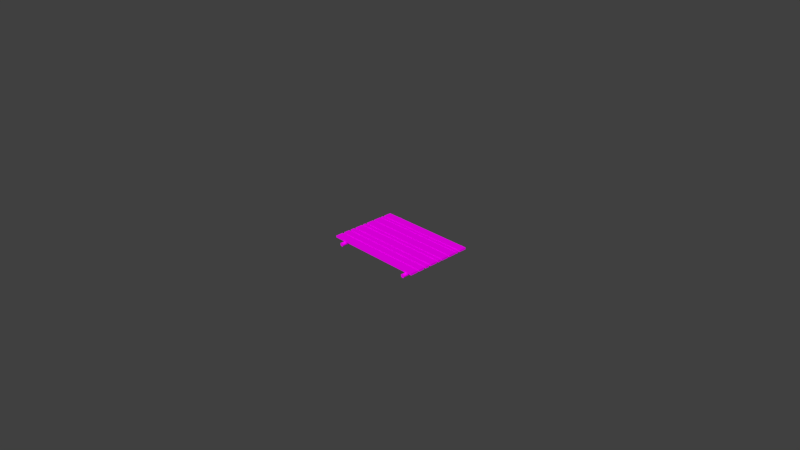# Source: raft.blend  (saved by Blender 2.72.0; exported with 4.5.12 LTS)
import bpy
from mathutils import Matrix  # noqa: F401  (used for matrix-valued properties, if any)

bpy.ops.wm.read_factory_settings(use_empty=True)
scene = bpy.context.scene
scene.name = 'Scene'

# ---- collections
col_collection_1 = bpy.data.collections.new('Collection 1'); scene.collection.children.link(col_collection_1)

# ---- images (referenced by path relative to the original .blend; pixels are not part of the script)
import os
ASSET_DIR = os.environ.get("B2B_ASSET_DIR", "")  # directory of the original .blend (textures are referenced by path, not embedded)
HERE = os.path.dirname(os.path.abspath(__file__))  # packed textures are extracted next to this script under _unpacked/

def load_image(name, relpath, width, height, colorspace="sRGB"):
    """Load a texture the original file referenced (path relative to the .blend, or extracted next to this script)."""
    p = next((c for c in (os.path.join(HERE, relpath), os.path.join(ASSET_DIR, relpath)) if relpath and os.path.exists(c)), "")
    if p:
        img = bpy.data.images.load(p, check_existing=True)
        img.name = name
    else:  # same state as the original file: an image datablock whose file is absent (Cycles renders it pink)
        img = bpy.data.images.new(name, width, height)
        img.source = "FILE"
        img.filepath = "//" + (relpath or name)
    img.colorspace_settings.name = colorspace
    return img
img_tree_texture___11_by_lunanyxstock_jpg = load_image('Tree_texture___11_by_LunaNYXstock.jpg', 'Tree_texture___11_by_LunaNYXstock.jpg', 1024, 1024, 'sRGB')
img_magnera_beach_wood_2970888_o_jpg = load_image('magnera-beach-wood-2970888-o.jpg', 'magnera-beach-wood-2970888-o.jpg', 1024, 1024, 'sRGB')
img_rough_wood_texture_02_jpg = load_image('Rough_Wood_Texture_02.jpg', 'Rough_Wood_Texture_02.jpg', 1024, 1024, 'sRGB')

# ---- materials (node trees are filled in below, after node groups)
mat_material_014 = bpy.data.materials.new('Material.014')
mat_material_014.alpha_threshold = 0.0
mat_material_014.roughness = 0.5
mat_material_003 = bpy.data.materials.new('Material.003')
mat_material_003.alpha_threshold = 0.0
mat_material_003.roughness = 0.5
mat_material_012 = bpy.data.materials.new('Material.012')
mat_material_012.alpha_threshold = 0.0
mat_material_012.roughness = 0.5
mat_material_010 = bpy.data.materials.new('Material.010')
mat_material_010.alpha_threshold = 0.0
mat_material_010.roughness = 0.5
mat_material_011 = bpy.data.materials.new('Material.011')
mat_material_011.alpha_threshold = 0.0
mat_material_011.roughness = 0.5
mat_material_006 = bpy.data.materials.new('Material.006')
mat_material_006.alpha_threshold = 0.0
mat_material_006.roughness = 0.5
mat_material_005 = bpy.data.materials.new('Material.005')
mat_material_005.alpha_threshold = 0.0
mat_material_005.roughness = 0.5

# ---- material node trees
mat_material_014.use_nodes = True; mat_material_014.node_tree.nodes.clear()
_N = mat_material_014.node_tree.nodes; _L = mat_material_014.node_tree.links
n0 = _N.new('ShaderNodeOutputMaterial'); n0.name = 'Material Output'; n0.location = (300, 300)
n1 = _N.new('ShaderNodeBsdfDiffuse'); n1.name = 'Diffuse BSDF'; n1.location = (10, 300)
n2 = _N.new('ShaderNodeTexImage'); n2.name = 'Image Texture'; n2.location = (-180, 300)
n2.width = 140
n2.image = img_tree_texture___11_by_lunanyxstock_jpg
_L.new(n1.outputs[0], n0.inputs[0])
_L.new(n2.outputs[0], n1.inputs[0])
n0.is_active_output = True
mat_material_003.use_nodes = True; mat_material_003.node_tree.nodes.clear()
_N = mat_material_003.node_tree.nodes; _L = mat_material_003.node_tree.links
n0 = _N.new('ShaderNodeOutputMaterial'); n0.name = 'Material Output'; n0.location = (300, 300)
n1 = _N.new('ShaderNodeBsdfDiffuse'); n1.name = 'Diffuse BSDF'; n1.location = (10, 300)
n2 = _N.new('ShaderNodeTexImage'); n2.name = 'Image Texture'; n2.location = (-180, 300)
n2.width = 140
n2.image = img_magnera_beach_wood_2970888_o_jpg
_L.new(n1.outputs[0], n0.inputs[0])
_L.new(n2.outputs[0], n1.inputs[0])
n0.is_active_output = True
mat_material_012.use_nodes = True; mat_material_012.node_tree.nodes.clear()
_N = mat_material_012.node_tree.nodes; _L = mat_material_012.node_tree.links
n0 = _N.new('ShaderNodeOutputMaterial'); n0.name = 'Material Output'; n0.location = (300, 300)
n1 = _N.new('ShaderNodeBsdfDiffuse'); n1.name = 'Diffuse BSDF'; n1.location = (10, 300)
n2 = _N.new('ShaderNodeTexImage'); n2.name = 'Image Texture'; n2.location = (-180, 300)
n2.width = 140
n2.image = img_tree_texture___11_by_lunanyxstock_jpg
_L.new(n1.outputs[0], n0.inputs[0])
_L.new(n2.outputs[0], n1.inputs[0])
n0.is_active_output = True
mat_material_010.use_nodes = True; mat_material_010.node_tree.nodes.clear()
_N = mat_material_010.node_tree.nodes; _L = mat_material_010.node_tree.links
n0 = _N.new('ShaderNodeOutputMaterial'); n0.name = 'Material Output'; n0.location = (300, 300)
n1 = _N.new('ShaderNodeBsdfDiffuse'); n1.name = 'Diffuse BSDF'; n1.location = (10, 300)
n2 = _N.new('ShaderNodeTexImage'); n2.name = 'Image Texture'; n2.location = (-180, 300)
n2.width = 140
n2.image = img_rough_wood_texture_02_jpg
_L.new(n1.outputs[0], n0.inputs[0])
_L.new(n2.outputs[0], n1.inputs[0])
n0.is_active_output = True
mat_material_011.use_nodes = True; mat_material_011.node_tree.nodes.clear()
_N = mat_material_011.node_tree.nodes; _L = mat_material_011.node_tree.links
n0 = _N.new('ShaderNodeOutputMaterial'); n0.name = 'Material Output'; n0.location = (300, 300)
n1 = _N.new('ShaderNodeBsdfDiffuse'); n1.name = 'Diffuse BSDF'; n1.location = (10, 300)
n2 = _N.new('ShaderNodeTexImage'); n2.name = 'Image Texture'; n2.location = (-180, 300)
n2.width = 140
n2.image = img_magnera_beach_wood_2970888_o_jpg
_L.new(n1.outputs[0], n0.inputs[0])
_L.new(n2.outputs[0], n1.inputs[0])
n0.is_active_output = True
mat_material_006.use_nodes = True; mat_material_006.node_tree.nodes.clear()
_N = mat_material_006.node_tree.nodes; _L = mat_material_006.node_tree.links
n0 = _N.new('ShaderNodeOutputMaterial'); n0.name = 'Material Output'; n0.location = (300, 300)
n1 = _N.new('ShaderNodeBsdfDiffuse'); n1.name = 'Diffuse BSDF'; n1.location = (10, 300)
n2 = _N.new('ShaderNodeTexImage'); n2.name = 'Image Texture'; n2.location = (-180, 300)
n2.width = 140
n2.image = img_tree_texture___11_by_lunanyxstock_jpg
_L.new(n1.outputs[0], n0.inputs[0])
_L.new(n2.outputs[0], n1.inputs[0])
n0.is_active_output = True
mat_material_005.use_nodes = True; mat_material_005.node_tree.nodes.clear()
_N = mat_material_005.node_tree.nodes; _L = mat_material_005.node_tree.links
n0 = _N.new('ShaderNodeOutputMaterial'); n0.name = 'Material Output'; n0.location = (300, 300)
n1 = _N.new('ShaderNodeBsdfDiffuse'); n1.name = 'Diffuse BSDF'; n1.location = (10, 300)
n2 = _N.new('ShaderNodeTexImage'); n2.name = 'Image Texture'; n2.location = (-180, 300)
n2.width = 140
n2.image = img_rough_wood_texture_02_jpg
_L.new(n1.outputs[0], n0.inputs[0])
_L.new(n2.outputs[0], n1.inputs[0])
n0.is_active_output = True

# ---- world
world_world = bpy.data.worlds.new('World'); scene.world = world_world
world_world.color = (0.05088, 0.05088, 0.05088)
world_world.use_sun_shadow = False
world_world.sun_shadow_jitter_overblur = 0.0
world_world.cycles.sampling_method = 'MANUAL'
world_world.cycles.sample_map_resolution = 256

# ---- cameras
cam_camera = bpy.data.cameras.new('Camera')
cam_camera.clip_end = 100.0
cam_camera.lens = 35.0
cam_camera.sensor_width = 32.0
cam_camera.sensor_height = 18.0
cam_camera.ortho_scale = 7.314
cam_camera.dof.focus_distance = 0.0

# ---- meshes
me_circle_001 = bpy.data.meshes.new('Circle.001')
me_circle_001.from_pydata([(16.67, -0.3895, -27.0), (16.52, -0.4037, -27.0), (16.38, -0.4457, -27.0), (16.26, -0.514, -27.0), (16.14, -0.6059, -27.0), (16.05, -0.7179, -27.0), (15.98, -0.8457, -27.0), (15.94, -0.9843, -27.0), (15.93, -1.128, -27.0), (15.94, -1.273, -27.0), (15.98, -1.411, -27.0), (16.05, -1.539, -27.0), (16.14, -1.651, -27.0), (16.26, -1.743, -27.0), (16.38, -1.811, -27.0), (16.52, -1.853, -27.0), (16.67, -1.867, -27.0), (16.81, -1.853, -27.0), (16.95, -1.811, -27.0), (17.08, -1.743, -27.0), (17.19, -1.651, -27.0), (17.28, -1.539, -27.0), (17.35, -1.411, -27.0), (17.39, -1.273, -27.0), (17.41, -1.128, -27.0), (17.39, -0.9843, -27.0), (17.35, -0.8457, -27.0), (17.28, -0.7179, -27.0), (17.19, -0.6059, -27.0), (17.08, -0.514, -27.0), (16.95, -0.4457, -27.0), (16.81, -0.4037, -27.0), (16.67, -0.3895, 2.071), (16.52, -0.4037, 2.071), (16.38, -0.4457, 2.071), (16.26, -0.514, 2.071), (16.14, -0.6059, 2.071), (16.05, -0.7179, 2.071), (15.98, -0.8457, 2.071), (15.94, -0.9843, 2.071), (15.93, -1.128, 2.071), (15.94, -1.273, 2.071), (15.98, -1.411, 2.071), (16.05, -1.539, 2.071), (16.14, -1.651, 2.071), (16.26, -1.743, 2.071), (16.38, -1.811, 2.071), (16.52, -1.853, 2.071), (16.67, -1.867, 2.071), (16.81, -1.853, 2.071), (16.95, -1.811, 2.071), (17.08, -1.743, 2.071), (17.19, -1.651, 2.071), (17.28, -1.539, 2.071), (17.35, -1.411, 2.071), (17.39, -1.273, 2.071), (17.41, -1.128, 2.071), (17.39, -0.9843, 2.071), (17.35, -0.8457, 2.071), (17.28, -0.7179, 2.071), (17.19, -0.6059, 2.071), (17.08, -0.514, 2.071), (16.95, -0.4457, 2.071), (16.81, -0.4037, 2.071)], [], [(1, 0, 31, 30, 29, 28, 27, 26, 25, 24, 23, 22, 21, 20, 19, 18, 17, 16, 15, 14, 13, 12, 11, 10, 9, 8, 7, 6, 5, 4, 3, 2), (33, 34, 35, 36, 37, 38, 39, 40, 41, 42, 43, 44, 45, 46, 47, 48, 49, 50, 51, 52, 53, 54, 55, 56, 57, 58, 59, 60, 61, 62, 63, 32), (30, 31, 63, 62), (19, 20, 52, 51), (8, 9, 41, 40), (28, 29, 61, 60), (17, 18, 50, 49), (6, 7, 39, 38), (26, 27, 59, 58), (4, 5, 37, 36), (15, 16, 48, 47), (24, 25, 57, 56), (2, 3, 35, 34), (13, 14, 46, 45), (22, 23, 55, 54), (0, 1, 33, 32), (11, 12, 44, 43), (31, 0, 32, 63), (20, 21, 53, 52), (9, 10, 42, 41), (29, 30, 62, 61), (18, 19, 51, 50), (7, 8, 40, 39), (27, 28, 60, 59), (16, 17, 49, 48), (5, 6, 38, 37), (25, 26, 58, 57), (3, 4, 36, 35), (14, 15, 47, 46), (23, 24, 56, 55), (1, 2, 34, 33), (12, 13, 45, 44), (21, 22, 54, 53), (10, 11, 43, 42)])
_uv = me_circle_001.uv_layers.new(name='UVMap')
_uv.uv.foreach_set('vector', [0.5, 1.106, 0.6182, 1.094, 0.7319, 1.06, 0.8366, 1.004, 0.9285, 0.9285, 1.004, 0.8366, 1.06, 0.7319, 1.094, 0.6182, 1.106, 0.5, 1.094, 0.3818, 1.06, 0.2681, 1.004, 0.1634, 0.9285, 0.07153, 0.8366, -0.003828, 0.7319, -0.05982, 0.6182, -0.09431, 0.5, -0.1059, 0.3818, -0.09431, 0.2681, -0.05982, 0.1634, -0.003828, 0.07153, 0.07153, -0.003828, 0.1634, -0.05982, 0.2681, -0.09431, 0.3818, -0.1059, 0.5, -0.09431, 0.6182, -0.05982, 0.7319, -0.003827, 0.8366, 0.07153, 0.9285, 0.1634, 1.004, 0.2681, 1.06, 0.3818, 1.094, 0.5, 1.106, 0.6182, 1.094, 0.7319, 1.06, 0.8366, 1.004, 0.9285, 0.9285, 1.004, 0.8366, 1.06, 0.7319, 1.094, 0.6182, 1.106, 0.5, 1.094, 0.3818, 1.06, 0.2681, 1.004, 0.1634, 0.9285, 0.07153, 0.8366, -0.003828, 0.7319, -0.05982, 0.6182, -0.09431, 0.5, -0.1059, 0.3818, -0.09431, 0.2681, -0.05982, 0.1634, -0.003828, 0.07153, 0.07153, -0.003828, 0.1634, -0.05982, 0.2681, -0.09431, 0.3818, -0.1059, 0.5, -0.09431, 0.6182, -0.05982, 0.7319, -0.003827, 0.8366, 0.07153, 0.9285, 0.1634, 1.004, 0.2681, 1.06, 0.3818, 1.094, -0.1059, -0.1059, 1.106, -0.1059, 1.106, 1.106, -0.1059, 1.106, -0.1059, -0.1059, 1.106, -0.1059, 1.106, 1.106, -0.1059, 1.106, -0.1059, -0.1059, 1.106, -0.1059, 1.106, 1.106, -0.1059, 1.106, -0.1059, -0.1059, 1.106, -0.1059, 1.106, 1.106, -0.1059, 1.106, -0.1059, -0.1059, 1.106, -0.1059, 1.106, 1.106, -0.1059, 1.106, -0.1059, -0.1059, 1.106, -0.1059, 1.106, 1.106, -0.1059, 1.106, -0.1059, -0.1059, 1.106, -0.1059, 1.106, 1.106, -0.1059, 1.106, -0.1059, -0.1059, 1.106, -0.1059, 1.106, 1.106, -0.1059, 1.106, -0.1059, -0.1059, 1.106, -0.1059, 1.106, 1.106, -0.1059, 1.106, -0.1059, -0.1059, 1.106, -0.1059, 1.106, 1.106, -0.1059, 1.106, -0.1059, -0.1059, 1.106, -0.1059, 1.106, 1.106, -0.1059, 1.106, -0.1059, -0.1059, 1.106, -0.1059, 1.106, 1.106, -0.1059, 1.106, -0.1059, -0.1059, 1.106, -0.1059, 1.106, 1.106, -0.1059, 1.106, -0.1059, -0.1059, 1.106, -0.1059, 1.106, 1.106, -0.1059, 1.106, -0.1059, -0.1059, 1.106, -0.1059, 1.106, 1.106, -0.1059, 1.106, -0.1059, -0.1059, 1.106, -0.1059, 1.106, 1.106, -0.1059, 1.106, -0.1059, -0.1059, 1.106, -0.1059, 1.106, 1.106, -0.1059, 1.106, -0.1059, -0.1059, 1.106, -0.1059, 1.106, 1.106, -0.1059, 1.106, -0.1059, -0.1059, 1.106, -0.1059, 1.106, 1.106, -0.1059, 1.106, -0.1059, -0.1059, 1.106, -0.1059, 1.106, 1.106, -0.1059, 1.106, -0.1059, -0.1059, 1.106, -0.1059, 1.106, 1.106, -0.1059, 1.106, -0.1059, -0.1059, 1.106, -0.1059, 1.106, 1.106, -0.1059, 1.106, -0.1059, -0.1059, 1.106, -0.1059, 1.106, 1.106, -0.1059, 1.106, -0.1059, -0.1059, 1.106, -0.1059, 1.106, 1.106, -0.1059, 1.106, -0.1059, -0.1059, 1.106, -0.1059, 1.106, 1.106, -0.1059, 1.106, -0.1059, -0.1059, 1.106, -0.1059, 1.106, 1.106, -0.1059, 1.106, -0.1059, -0.1059, 1.106, -0.1059, 1.106, 1.106, -0.1059, 1.106, -0.1059, -0.1059, 1.106, -0.1059, 1.106, 1.106, -0.1059, 1.106, -0.1059, -0.1059, 1.106, -0.1059, 1.106, 1.106, -0.1059, 1.106, -0.1059, -0.1059, 1.106, -0.1059, 1.106, 1.106, -0.1059, 1.106, -0.1059, -0.1059, 1.106, -0.1059, 1.106, 1.106, -0.1059, 1.106, -0.1059, -0.1059, 1.106, -0.1059, 1.106, 1.106, -0.1059, 1.106])
me_circle_001.materials.append(mat_material_014)
me_circle_001.use_remesh_preserve_volume = False
me_circle_001.use_remesh_preserve_attributes = False
me_circle_001.use_mirror_vertex_groups = False
me_circle_001.update()
me_circle = bpy.data.meshes.new('Circle')
me_circle.from_pydata([(16.67, -0.3895, -27.0), (16.52, -0.4037, -27.0), (16.38, -0.4457, -27.0), (16.26, -0.514, -27.0), (16.14, -0.6059, -27.0), (16.05, -0.7179, -27.0), (15.98, -0.8457, -27.0), (15.94, -0.9843, -27.0), (15.93, -1.128, -27.0), (15.94, -1.273, -27.0), (15.98, -1.411, -27.0), (16.05, -1.539, -27.0), (16.14, -1.651, -27.0), (16.26, -1.743, -27.0), (16.38, -1.811, -27.0), (16.52, -1.853, -27.0), (16.67, -1.867, -27.0), (16.81, -1.853, -27.0), (16.95, -1.811, -27.0), (17.08, -1.743, -27.0), (17.19, -1.651, -27.0), (17.28, -1.539, -27.0), (17.35, -1.411, -27.0), (17.39, -1.273, -27.0), (17.41, -1.128, -27.0), (17.39, -0.9843, -27.0), (17.35, -0.8457, -27.0), (17.28, -0.7179, -27.0), (17.19, -0.6059, -27.0), (17.08, -0.514, -27.0), (16.95, -0.4457, -27.0), (16.81, -0.4037, -27.0), (16.67, -0.3895, 2.071), (16.52, -0.4037, 2.071), (16.38, -0.4457, 2.071), (16.26, -0.514, 2.071), (16.14, -0.6059, 2.071), (16.05, -0.7179, 2.071), (15.98, -0.8457, 2.071), (15.94, -0.9843, 2.071), (15.93, -1.128, 2.071), (15.94, -1.273, 2.071), (15.98, -1.411, 2.071), (16.05, -1.539, 2.071), (16.14, -1.651, 2.071), (16.26, -1.743, 2.071), (16.38, -1.811, 2.071), (16.52, -1.853, 2.071), (16.67, -1.867, 2.071), (16.81, -1.853, 2.071), (16.95, -1.811, 2.071), (17.08, -1.743, 2.071), (17.19, -1.651, 2.071), (17.28, -1.539, 2.071), (17.35, -1.411, 2.071), (17.39, -1.273, 2.071), (17.41, -1.128, 2.071), (17.39, -0.9843, 2.071), (17.35, -0.8457, 2.071), (17.28, -0.7179, 2.071), (17.19, -0.6059, 2.071), (17.08, -0.514, 2.071), (16.95, -0.4457, 2.071), (16.81, -0.4037, 2.071)], [], [(1, 0, 31, 30, 29, 28, 27, 26, 25, 24, 23, 22, 21, 20, 19, 18, 17, 16, 15, 14, 13, 12, 11, 10, 9, 8, 7, 6, 5, 4, 3, 2), (33, 34, 35, 36, 37, 38, 39, 40, 41, 42, 43, 44, 45, 46, 47, 48, 49, 50, 51, 52, 53, 54, 55, 56, 57, 58, 59, 60, 61, 62, 63, 32), (30, 31, 63, 62), (19, 20, 52, 51), (8, 9, 41, 40), (28, 29, 61, 60), (17, 18, 50, 49), (6, 7, 39, 38), (26, 27, 59, 58), (4, 5, 37, 36), (15, 16, 48, 47), (24, 25, 57, 56), (2, 3, 35, 34), (13, 14, 46, 45), (22, 23, 55, 54), (0, 1, 33, 32), (11, 12, 44, 43), (31, 0, 32, 63), (20, 21, 53, 52), (9, 10, 42, 41), (29, 30, 62, 61), (18, 19, 51, 50), (7, 8, 40, 39), (27, 28, 60, 59), (16, 17, 49, 48), (5, 6, 38, 37), (25, 26, 58, 57), (3, 4, 36, 35), (14, 15, 47, 46), (23, 24, 56, 55), (1, 2, 34, 33), (12, 13, 45, 44), (21, 22, 54, 53), (10, 11, 43, 42)])
_uv = me_circle.uv_layers.new(name='UVMap')
_uv.uv.foreach_set('vector', [0.5, 1.106, 0.6182, 1.094, 0.7319, 1.06, 0.8366, 1.004, 0.9285, 0.9285, 1.004, 0.8366, 1.06, 0.7319, 1.094, 0.6182, 1.106, 0.5, 1.094, 0.3818, 1.06, 0.2681, 1.004, 0.1634, 0.9285, 0.07153, 0.8366, -0.003828, 0.7319, -0.05982, 0.6182, -0.09431, 0.5, -0.1059, 0.3818, -0.09431, 0.2681, -0.05982, 0.1634, -0.003828, 0.07153, 0.07153, -0.003828, 0.1634, -0.05982, 0.2681, -0.09431, 0.3818, -0.1059, 0.5, -0.09431, 0.6182, -0.05982, 0.7319, -0.003827, 0.8366, 0.07153, 0.9285, 0.1634, 1.004, 0.2681, 1.06, 0.3818, 1.094, 0.5, 1.106, 0.6182, 1.094, 0.7319, 1.06, 0.8366, 1.004, 0.9285, 0.9285, 1.004, 0.8366, 1.06, 0.7319, 1.094, 0.6182, 1.106, 0.5, 1.094, 0.3818, 1.06, 0.2681, 1.004, 0.1634, 0.9285, 0.07153, 0.8366, -0.003828, 0.7319, -0.05982, 0.6182, -0.09431, 0.5, -0.1059, 0.3818, -0.09431, 0.2681, -0.05982, 0.1634, -0.003828, 0.07153, 0.07153, -0.003828, 0.1634, -0.05982, 0.2681, -0.09431, 0.3818, -0.1059, 0.5, -0.09431, 0.6182, -0.05982, 0.7319, -0.003827, 0.8366, 0.07153, 0.9285, 0.1634, 1.004, 0.2681, 1.06, 0.3818, 1.094, -0.1059, -0.1059, 1.106, -0.1059, 1.106, 1.106, -0.1059, 1.106, -0.1059, -0.1059, 1.106, -0.1059, 1.106, 1.106, -0.1059, 1.106, -0.1059, -0.1059, 1.106, -0.1059, 1.106, 1.106, -0.1059, 1.106, -0.1059, -0.1059, 1.106, -0.1059, 1.106, 1.106, -0.1059, 1.106, -0.1059, -0.1059, 1.106, -0.1059, 1.106, 1.106, -0.1059, 1.106, -0.1059, -0.1059, 1.106, -0.1059, 1.106, 1.106, -0.1059, 1.106, -0.1059, -0.1059, 1.106, -0.1059, 1.106, 1.106, -0.1059, 1.106, -0.1059, -0.1059, 1.106, -0.1059, 1.106, 1.106, -0.1059, 1.106, -0.1059, -0.1059, 1.106, -0.1059, 1.106, 1.106, -0.1059, 1.106, -0.1059, -0.1059, 1.106, -0.1059, 1.106, 1.106, -0.1059, 1.106, -0.1059, -0.1059, 1.106, -0.1059, 1.106, 1.106, -0.1059, 1.106, -0.1059, -0.1059, 1.106, -0.1059, 1.106, 1.106, -0.1059, 1.106, -0.1059, -0.1059, 1.106, -0.1059, 1.106, 1.106, -0.1059, 1.106, -0.1059, -0.1059, 1.106, -0.1059, 1.106, 1.106, -0.1059, 1.106, -0.1059, -0.1059, 1.106, -0.1059, 1.106, 1.106, -0.1059, 1.106, -0.1059, -0.1059, 1.106, -0.1059, 1.106, 1.106, -0.1059, 1.106, -0.1059, -0.1059, 1.106, -0.1059, 1.106, 1.106, -0.1059, 1.106, -0.1059, -0.1059, 1.106, -0.1059, 1.106, 1.106, -0.1059, 1.106, -0.1059, -0.1059, 1.106, -0.1059, 1.106, 1.106, -0.1059, 1.106, -0.1059, -0.1059, 1.106, -0.1059, 1.106, 1.106, -0.1059, 1.106, -0.1059, -0.1059, 1.106, -0.1059, 1.106, 1.106, -0.1059, 1.106, -0.1059, -0.1059, 1.106, -0.1059, 1.106, 1.106, -0.1059, 1.106, -0.1059, -0.1059, 1.106, -0.1059, 1.106, 1.106, -0.1059, 1.106, -0.1059, -0.1059, 1.106, -0.1059, 1.106, 1.106, -0.1059, 1.106, -0.1059, -0.1059, 1.106, -0.1059, 1.106, 1.106, -0.1059, 1.106, -0.1059, -0.1059, 1.106, -0.1059, 1.106, 1.106, -0.1059, 1.106, -0.1059, -0.1059, 1.106, -0.1059, 1.106, 1.106, -0.1059, 1.106, -0.1059, -0.1059, 1.106, -0.1059, 1.106, 1.106, -0.1059, 1.106, -0.1059, -0.1059, 1.106, -0.1059, 1.106, 1.106, -0.1059, 1.106, -0.1059, -0.1059, 1.106, -0.1059, 1.106, 1.106, -0.1059, 1.106, -0.1059, -0.1059, 1.106, -0.1059, 1.106, 1.106, -0.1059, 1.106, -0.1059, -0.1059, 1.106, -0.1059, 1.106, 1.106, -0.1059, 1.106])
me_circle.materials.append(mat_material_014)
me_circle.use_remesh_preserve_volume = False
me_circle.use_remesh_preserve_attributes = False
me_circle.use_mirror_vertex_groups = False
me_circle.update()
me_cube_008 = bpy.data.meshes.new('Cube.008')
me_cube_008.from_pydata([(0.721, 0.08493, -0.01393), (0.721, -0.02674, -0.01393), (-0.721, -0.02674, -0.01393), (-0.721, 0.08493, -0.01393), (0.721, 0.08493, 0.01393), (0.721, -0.02674, 0.01393), (-0.721, -0.02674, 0.01393), (-0.721, 0.08493, 0.01393)], [], [(0, 1, 2, 3), (4, 7, 6, 5), (0, 4, 5, 1), (1, 5, 6, 2), (2, 6, 7, 3), (4, 0, 3, 7)])
_uv = me_cube_008.uv_layers.new(name='UVMap')
_uv.uv.foreach_set('vector', [0.2038, 0.03681, 0.2038, 0.03681, 0.2038, 0.03681, 0.2038, 0.03681, 0.7962, 0.1066, 0.2038, 0.1066, 0.2038, 0.03683, 0.7962, 0.03683, 0.7939, 0.1438, 0.7794, 0.1293, 0.7775, 0.04901, 0.7962, 0.03684, 0.7962, 0.03684, 0.7775, 0.04901, 0.2206, 0.05137, 0.2061, 0.03684, 0.2061, 0.03684, 0.2206, 0.05137, 0.2225, 0.1317, 0.2038, 0.1438, 0.7794, 0.1293, 0.7939, 0.1438, 0.2038, 0.1438, 0.2225, 0.1317])
me_cube_008.materials.append(mat_material_003)
me_cube_008.use_remesh_preserve_volume = False
me_cube_008.use_remesh_preserve_attributes = False
me_cube_008.use_mirror_vertex_groups = False
me_cube_008.update()
me_cube_007 = bpy.data.meshes.new('Cube.007')
me_cube_007.from_pydata([(0.721, -0.06047, -0.01393), (0.721, -0.0952, -0.01393), (-0.721, -0.0952, -0.01393), (-0.721, -0.06047, -0.01393), (0.721, -0.06047, 0.01393), (0.721, -0.0952, 0.01393), (-0.721, -0.0952, 0.01393), (-0.721, -0.06047, 0.01393)], [], [(0, 1, 2, 3), (4, 7, 6, 5), (0, 4, 5, 1), (1, 5, 6, 2), (2, 6, 7, 3), (4, 0, 3, 7)])
_uv = me_cube_007.uv_layers.new(name='UVMap')
_uv.uv.foreach_set('vector', [0.2694, 0.04867, 0.2694, 0.04867, 0.2694, 0.04867, 0.2694, 0.04867, 0.7305, 0.103, 0.2694, 0.103, 0.2694, 0.04869, 0.7305, 0.04869, 0.7287, 0.132, 0.7175, 0.1207, 0.716, 0.05817, 0.7305, 0.04869, 0.7305, 0.04869, 0.716, 0.05817, 0.2825, 0.06001, 0.2713, 0.04869, 0.2713, 0.04869, 0.2825, 0.06001, 0.284, 0.1225, 0.2694, 0.132, 0.7175, 0.1207, 0.7287, 0.132, 0.2694, 0.132, 0.284, 0.1225])
me_cube_007.materials.append(mat_material_012)
me_cube_007.use_remesh_preserve_volume = False
me_cube_007.use_remesh_preserve_attributes = False
me_cube_007.use_mirror_vertex_groups = False
me_cube_007.update()
me_cube_006 = bpy.data.meshes.new('Cube.006')
me_cube_006.from_pydata([(0.721, 0.01647, -0.01393), (0.721, -0.0952, -0.01393), (-0.721, -0.0952, -0.01393), (-0.721, 0.01647, -0.01393), (0.721, 0.01647, 0.01393), (0.721, -0.0952, 0.01393), (-0.721, -0.0952, 0.01393), (-0.721, 0.01647, 0.01393)], [], [(0, 1, 2, 3), (4, 7, 6, 5), (0, 4, 5, 1), (1, 5, 6, 2), (2, 6, 7, 3), (4, 0, 3, 7)])
_uv = me_cube_006.uv_layers.new(name='UVMap')
_uv.uv.foreach_set('vector', [0.8628, 0.1559, 0.8628, 0.1559, 0.8628, 0.1559, 0.8628, 0.1559, 0.1371, 0.07037, 0.8628, 0.07037, 0.8628, 0.1558, 0.1371, 0.1558, 0.14, 0.02477, 0.1577, 0.04258, 0.16, 0.1409, 0.1371, 0.1558, 0.1371, 0.1558, 0.16, 0.1409, 0.8422, 0.138, 0.86, 0.1558, 0.86, 0.1558, 0.8422, 0.138, 0.84, 0.03968, 0.8628, 0.02477, 0.1577, 0.04258, 0.14, 0.02477, 0.8628, 0.02477, 0.84, 0.03968])
me_cube_006.materials.append(mat_material_012)
me_cube_006.use_remesh_preserve_volume = False
me_cube_006.use_remesh_preserve_attributes = False
me_cube_006.use_mirror_vertex_groups = False
me_cube_006.update()
me_cube_005 = bpy.data.meshes.new('Cube.005')
me_cube_005.from_pydata([(0.721, 0.01647, -0.01393), (0.721, -0.0952, -0.01393), (-0.721, -0.0952, -0.01393), (-0.721, 0.01647, -0.01393), (0.721, 0.01647, 0.01393), (0.721, -0.0952, 0.01393), (-0.721, -0.0952, 0.01393), (-0.721, 0.01647, 0.01393)], [], [(0, 1, 2, 3), (4, 7, 6, 5), (0, 4, 5, 1), (1, 5, 6, 2), (2, 6, 7, 3), (4, 0, 3, 7)])
_uv = me_cube_005.uv_layers.new(name='UVMap')
_uv.uv.foreach_set('vector', [0.2757, 0.04981, 0.2757, 0.04981, 0.2757, 0.04981, 0.2757, 0.04981, 0.7243, 0.1027, 0.2757, 0.1027, 0.2757, 0.04982, 0.7243, 0.04982, 0.7225, 0.1308, 0.7115, 0.1198, 0.7101, 0.05904, 0.7243, 0.04983, 0.7243, 0.04983, 0.7101, 0.05904, 0.2884, 0.06083, 0.2775, 0.04982, 0.2775, 0.04982, 0.2884, 0.06083, 0.2898, 0.1216, 0.2757, 0.1308, 0.7115, 0.1198, 0.7225, 0.1308, 0.2757, 0.1308, 0.2898, 0.1216])
me_cube_005.materials.append(mat_material_010)
me_cube_005.use_remesh_preserve_volume = False
me_cube_005.use_remesh_preserve_attributes = False
me_cube_005.use_mirror_vertex_groups = False
me_cube_005.update()
me_cube_004 = bpy.data.meshes.new('Cube.004')
me_cube_004.from_pydata([(0.721, -0.05309, -0.01393), (0.721, -0.0952, -0.01393), (-0.721, -0.0952, -0.01393), (-0.721, -0.05309, -0.01393), (0.721, -0.05309, 0.01393), (0.721, -0.0952, 0.01393), (-0.721, -0.0952, 0.01393), (-0.721, -0.05309, 0.01393)], [], [(0, 1, 2, 3), (4, 7, 6, 5), (0, 4, 5, 1), (1, 5, 6, 2), (2, 6, 7, 3), (4, 0, 3, 7)])
_uv = me_cube_004.uv_layers.new(name='UVMap')
_uv.uv.foreach_set('vector', [0.2757, 0.04981, 0.2757, 0.04981, 0.2757, 0.04981, 0.2757, 0.04981, 0.7243, 0.1027, 0.2757, 0.1027, 0.2757, 0.04982, 0.7243, 0.04982, 0.7225, 0.1308, 0.7115, 0.1198, 0.7101, 0.05904, 0.7243, 0.04983, 0.7243, 0.04983, 0.7101, 0.05904, 0.2884, 0.06083, 0.2775, 0.04982, 0.2775, 0.04982, 0.2884, 0.06083, 0.2898, 0.1216, 0.2757, 0.1308, 0.7115, 0.1198, 0.7225, 0.1308, 0.2757, 0.1308, 0.2898, 0.1216])
me_cube_004.materials.append(mat_material_010)
me_cube_004.use_remesh_preserve_volume = False
me_cube_004.use_remesh_preserve_attributes = False
me_cube_004.use_mirror_vertex_groups = False
me_cube_004.update()
me_cube_003 = bpy.data.meshes.new('Cube.003')
me_cube_003.from_pydata([(0.721, 0.08493, -0.01393), (0.721, -0.02674, -0.01393), (-0.721, -0.02674, -0.01393), (-0.721, 0.08493, -0.01393), (0.721, 0.08493, 0.01393), (0.721, -0.02674, 0.01393), (-0.721, -0.02674, 0.01393), (-0.721, 0.08493, 0.01393)], [], [(0, 1, 2, 3), (4, 7, 6, 5), (0, 4, 5, 1), (1, 5, 6, 2), (2, 6, 7, 3), (4, 0, 3, 7)])
_uv = me_cube_003.uv_layers.new(name='UVMap')
_uv.uv.foreach_set('vector', [0.1744, 0.03151, 0.1744, 0.03151, 0.1744, 0.03151, 0.1744, 0.03151, 0.8255, 0.1082, 0.1745, 0.1082, 0.1745, 0.03153, 0.8255, 0.03153, 0.823, 0.1491, 0.8071, 0.1332, 0.805, 0.04492, 0.8255, 0.03154, 0.8255, 0.03154, 0.805, 0.04492, 0.1929, 0.04752, 0.177, 0.03154, 0.177, 0.03154, 0.1929, 0.04752, 0.195, 0.1358, 0.1745, 0.1491, 0.8071, 0.1332, 0.823, 0.1491, 0.1745, 0.1491, 0.195, 0.1358])
me_cube_003.materials.append(mat_material_011)
me_cube_003.use_remesh_preserve_volume = False
me_cube_003.use_remesh_preserve_attributes = False
me_cube_003.use_mirror_vertex_groups = False
me_cube_003.update()
me_cube_002 = bpy.data.meshes.new('Cube.002')
me_cube_002.from_pydata([(0.721, 0.03212, -0.01393), (0.721, -0.02674, -0.01393), (-0.721, -0.02674, -0.01393), (-0.721, 0.03212, -0.01393), (0.721, 0.03212, 0.01393), (0.721, -0.02674, 0.01393), (-0.721, -0.02674, 0.01393), (-0.721, 0.03212, 0.01393)], [], [(0, 1, 2, 3), (4, 7, 6, 5), (0, 4, 5, 1), (1, 5, 6, 2), (2, 6, 7, 3), (4, 0, 3, 7)])
_uv = me_cube_002.uv_layers.new(name='UVMap')
_uv.uv.foreach_set('vector', [0.05257, 0.009496, 0.05257, 0.009496, 0.05257, 0.009496, 0.05257, 0.009496, 0.9474, 0.1149, 0.0526, 0.1149, 0.0526, 0.009527, 0.9474, 0.009527, 0.9439, 0.1711, 0.922, 0.1492, 0.9192, 0.02792, 0.9474, 0.009535, 0.9474, 0.009535, 0.9192, 0.02792, 0.07798, 0.03149, 0.05612, 0.009534, 0.05612, 0.009534, 0.07798, 0.03149, 0.08079, 0.1528, 0.0526, 0.1711, 0.922, 0.1492, 0.9439, 0.1711, 0.0526, 0.1711, 0.08079, 0.1528])
me_cube_002.materials.append(mat_material_006)
me_cube_002.use_remesh_preserve_volume = False
me_cube_002.use_remesh_preserve_attributes = False
me_cube_002.use_mirror_vertex_groups = False
me_cube_002.update()
me_cube_001 = bpy.data.meshes.new('Cube.001')
me_cube_001.from_pydata([(0.721, 0.001169, -0.01393), (0.721, -0.08493, -0.01393), (-0.721, -0.08493, -0.01393), (-0.721, 0.001169, -0.01393), (0.721, 0.001168, 0.01393), (0.721, -0.08493, 0.01393), (-0.721, -0.08493, 0.01393), (-0.721, 0.001169, 0.01393)], [], [(0, 1, 2, 3), (4, 7, 6, 5), (0, 4, 5, 1), (1, 5, 6, 2), (2, 6, 7, 3), (4, 0, 3, 7)])
_uv = me_cube_001.uv_layers.new(name='UVMap')
_uv.uv.foreach_set('vector', [0.05257, 0.009496, 0.05257, 0.009496, 0.05257, 0.009496, 0.05257, 0.009496, 0.9474, 0.1149, 0.0526, 0.1149, 0.0526, 0.009527, 0.9474, 0.009527, 0.9439, 0.1711, 0.922, 0.1492, 0.9192, 0.02792, 0.9474, 0.009535, 0.9474, 0.009535, 0.9192, 0.02792, 0.07798, 0.03149, 0.05612, 0.009534, 0.05612, 0.009534, 0.07798, 0.03149, 0.08079, 0.1528, 0.0526, 0.1711, 0.922, 0.1492, 0.9439, 0.1711, 0.0526, 0.1711, 0.08079, 0.1528])
me_cube_001.materials.append(mat_material_005)
me_cube_001.use_remesh_preserve_volume = False
me_cube_001.use_remesh_preserve_attributes = False
me_cube_001.use_mirror_vertex_groups = False
me_cube_001.update()
me_cube = bpy.data.meshes.new('Cube')
me_cube.from_pydata([(0.721, 0.08493, -0.01393), (0.721, -0.02674, -0.01393), (-0.721, -0.02674, -0.01393), (-0.721, 0.08493, -0.01393), (0.721, 0.08493, 0.01393), (0.721, -0.02674, 0.01393), (-0.721, -0.02674, 0.01393), (-0.721, 0.08493, 0.01393)], [], [(0, 1, 2, 3), (4, 7, 6, 5), (0, 4, 5, 1), (1, 5, 6, 2), (2, 6, 7, 3), (4, 0, 3, 7)])
_uv = me_cube.uv_layers.new(name='UVMap')
_uv.uv.foreach_set('vector', [0.2038, 0.03681, 0.2038, 0.03681, 0.2038, 0.03681, 0.2038, 0.03681, 0.7962, 0.1066, 0.2038, 0.1066, 0.2038, 0.03683, 0.7962, 0.03683, 0.7939, 0.1438, 0.7794, 0.1293, 0.7775, 0.04901, 0.7962, 0.03684, 0.7962, 0.03684, 0.7775, 0.04901, 0.2206, 0.05137, 0.2061, 0.03684, 0.2061, 0.03684, 0.2206, 0.05137, 0.2225, 0.1317, 0.2038, 0.1438, 0.7794, 0.1293, 0.7939, 0.1438, 0.2038, 0.1438, 0.2225, 0.1317])
me_cube.materials.append(mat_material_003)
me_cube.use_remesh_preserve_volume = False
me_cube.use_remesh_preserve_attributes = False
me_cube.use_mirror_vertex_groups = False
me_cube.update()

# ---- objects
ob_circle_001 = bpy.data.objects.new('Circle.001', me_circle_001)
ob_circle = bpy.data.objects.new('Circle', me_circle)
ob_cube_008 = bpy.data.objects.new('Cube.008', me_cube_008)
ob_cube_007 = bpy.data.objects.new('Cube.007', me_cube_007)
ob_cube_006 = bpy.data.objects.new('Cube.006', me_cube_006)
ob_cube_005 = bpy.data.objects.new('Cube.005', me_cube_005)
ob_cube_004 = bpy.data.objects.new('Cube.004', me_cube_004)
ob_cube_003 = bpy.data.objects.new('Cube.003', me_cube_003)
ob_cube_002 = bpy.data.objects.new('Cube.002', me_cube_002)
ob_cube_001 = bpy.data.objects.new('Cube.001', me_cube_001)
ob_cube = bpy.data.objects.new('Cube', me_cube)
ob_camera = bpy.data.objects.new('Camera', cam_camera)

# ---- transforms, parenting, visibility, modifiers, constraints
ob_circle_001.location = (-1.168, 0.0, 0.0)
ob_circle_001.rotation_euler = (1.571, 0.0, 0.0)
ob_circle_001.scale = (0.03702, 0.03702, 0.03702)
ob_circle_001.lineart.crease_threshold = 0.0
ob_circle.location = (0.0, 0.0, 0.0)
ob_circle.rotation_euler = (1.571, 0.0, 0.0)
ob_circle.scale = (0.03702, 0.03702, 0.03702)
ob_circle.lineart.crease_threshold = 0.0
ob_cube_008.location = (0.0, 0.8697, 0.0)
ob_cube_008.lock_rotations_4d = False
ob_cube_008.empty_display_type = 'ARROWS'
ob_cube_008.lineart.crease_threshold = 0.0
ob_cube_007.location = (0.0, 0.8756, 0.0)
ob_cube_007.lock_rotations_4d = False
ob_cube_007.empty_display_type = 'ARROWS'
ob_cube_007.lineart.crease_threshold = 0.0
ob_cube_006.location = (0.0, 0.7456, 0.0)
ob_cube_006.lock_rotations_4d = False
ob_cube_006.empty_display_type = 'ARROWS'
ob_cube_006.lineart.crease_threshold = 0.0
ob_cube_005.location = (0.0, 0.6135, 0.0)
ob_cube_005.lock_rotations_4d = False
ob_cube_005.empty_display_type = 'ARROWS'
ob_cube_005.lineart.crease_threshold = 0.0
ob_cube_004.location = (0.0, 0.5445, 0.0)
ob_cube_004.lock_rotations_4d = False
ob_cube_004.empty_display_type = 'ARROWS'
ob_cube_004.lineart.crease_threshold = 0.0
ob_cube_003.location = (0.0, 0.3409, 0.0)
ob_cube_003.lock_rotations_4d = False
ob_cube_003.empty_display_type = 'ARROWS'
ob_cube_003.lineart.crease_threshold = 0.0
ob_cube_002.location = (0.0, 0.2533, 0.0)
ob_cube_002.lock_rotations_4d = False
ob_cube_002.empty_display_type = 'ARROWS'
ob_cube_002.lineart.crease_threshold = 0.0
ob_cube_001.location = (0.0, 0.1962, 0.0)
ob_cube_001.lock_rotations_4d = False
ob_cube_001.empty_display_type = 'ARROWS'
ob_cube_001.lineart.crease_threshold = 0.0
ob_cube.location = (0.0, 0.0, 0.0)
ob_cube.lock_rotations_4d = False
ob_cube.empty_display_type = 'ARROWS'
ob_cube.lineart.crease_threshold = 0.0
ob_camera.location = (7.481, -6.508, 5.344)
ob_camera.rotation_euler = (1.109, 0.01082, 0.8149)
ob_camera.lock_rotations_4d = False
ob_camera.empty_display_type = 'ARROWS'
ob_camera.color = (0.0, 0.0, 0.0, 0.0)
ob_camera.display_type = 'WIRE'
ob_camera.lineart.crease_threshold = 0.0

# ---- collection membership
col_collection_1.objects.link(ob_circle_001)
col_collection_1.objects.link(ob_circle)
col_collection_1.objects.link(ob_cube_008)
col_collection_1.objects.link(ob_cube_007)
col_collection_1.objects.link(ob_cube_006)
col_collection_1.objects.link(ob_cube_005)
col_collection_1.objects.link(ob_cube_004)
col_collection_1.objects.link(ob_cube_003)
col_collection_1.objects.link(ob_cube_002)
col_collection_1.objects.link(ob_cube_001)
col_collection_1.objects.link(ob_cube)
col_collection_1.objects.link(ob_camera)

# ---- scene / render settings (as saved in the file)
scene.camera = ob_camera
scene.frame_start = 1; scene.frame_end = 250; scene.frame_set(0)
scene.render.engine = 'CYCLES'
scene.render.resolution_percentage = 50
scene.render.dither_intensity = 0.0
scene.cycles.use_denoising = False
scene.cycles.samples = 10
scene.cycles.sampling_pattern = 'TABULATED_SOBOL'
scene.cycles.light_sampling_threshold = 0.0
scene.cycles.use_adaptive_sampling = False
scene.cycles.use_light_tree = False
scene.cycles.blur_glossy = 0.0
scene.cycles.pixel_filter_type = 'GAUSSIAN'
scene.cycles.sample_clamp_indirect = 0.0
scene.view_settings.view_transform = 'Standard'
bpy.context.view_layer.update()

# ---- added for rendering (the .blend has no usable light): sun
light_auto_sun = bpy.data.lights.new('AutoSun', 'SUN')
light_auto_sun.energy = 3.0
light_auto_sun.angle = 0.0523599
ob_auto_sun = bpy.data.objects.new('AutoSun', light_auto_sun)
scene.collection.objects.link(ob_auto_sun)
ob_auto_sun.rotation_euler = (0.872665, 0.174533, 0.523599)
bpy.context.view_layer.update()
